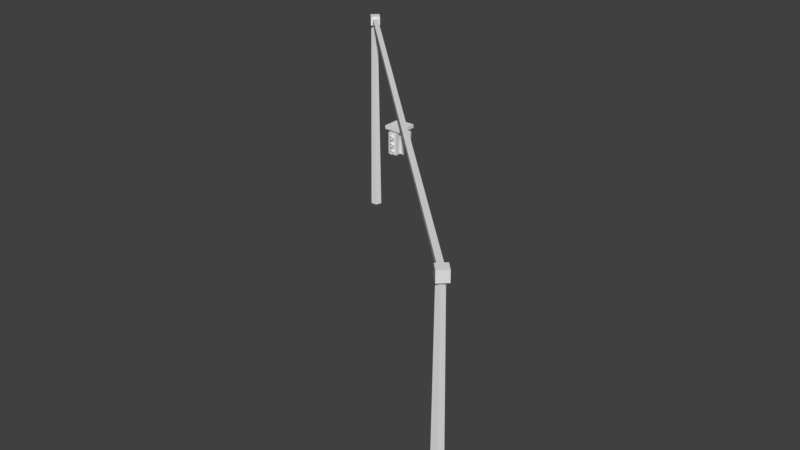 # Source: semaforoT.blend  (saved by Blender 2.78.0; exported with 4.5.12 LTS)
import bpy
from mathutils import Matrix  # noqa: F401  (used for matrix-valued properties, if any)

bpy.ops.wm.read_factory_settings(use_empty=True)
scene = bpy.context.scene
scene.name = 'Scene'

# ---- collections
col_collection_2 = bpy.data.collections.new('Collection 2'); scene.collection.children.link(col_collection_2)

# ---- world
world_world = bpy.data.worlds.new('World'); scene.world = world_world
world_world.color = (0.05088, 0.05088, 0.05088)
world_world.use_sun_shadow = False
world_world.sun_shadow_jitter_overblur = 0.0
world_world.cycles.sampling_method = 'MANUAL'

# ---- meshes
me_cylinder_059 = bpy.data.meshes.new('Cylinder.059')
me_cylinder_059.from_pydata([(-7.737e-08, 1.0, 0.6026), (0.9511, 0.309, 0.6026), (0.5878, -0.809, 0.6026), (-0.5878, -0.809, 0.6026), (-0.9511, 0.309, 0.9982)], [], [(4, 3, 0), (1, 0, 3, 2)])
_uv = me_cylinder_059.uv_layers.new(name='UVMap')
_uv.uv.foreach_set('vector', [0.0756, 0.8058, 0.1002, 0.7764, 0.1002, 0.8352, 0.1347, 0.8239, 0.1002, 0.8352, 0.1002, 0.7764, 0.1347, 0.7876])
me_cylinder_059.use_remesh_preserve_volume = False
me_cylinder_059.use_remesh_preserve_attributes = False
me_cylinder_059.use_mirror_vertex_groups = False
me_cylinder_059.update()
me_cylinder_058 = bpy.data.meshes.new('Cylinder.058')
me_cylinder_058.from_pydata([(-7.737e-08, 1.0, 0.6026), (0.9511, 0.309, 0.6026), (0.5878, -0.809, 0.6026), (-0.5878, -0.809, 0.6026), (-0.9511, 0.309, 0.9982)], [], [(4, 3, 0), (1, 0, 3, 2)])
_uv = me_cylinder_058.uv_layers.new(name='UVMap')
_uv.uv.foreach_set('vector', [0.0756, 0.8058, 0.1002, 0.7764, 0.1002, 0.8352, 0.1347, 0.8239, 0.1002, 0.8352, 0.1002, 0.7764, 0.1347, 0.7876])
me_cylinder_058.use_remesh_preserve_volume = False
me_cylinder_058.use_remesh_preserve_attributes = False
me_cylinder_058.use_mirror_vertex_groups = False
me_cylinder_058.update()
me_cylinder_057 = bpy.data.meshes.new('Cylinder.057')
me_cylinder_057.from_pydata([(-7.737e-08, 1.0, 0.6026), (0.9511, 0.309, 0.6026), (0.5878, -0.809, 0.6026), (-0.5878, -0.809, 0.6026), (-0.9511, 0.309, 0.9982)], [], [(4, 3, 0), (1, 0, 3, 2)])
_uv = me_cylinder_057.uv_layers.new(name='UVMap')
_uv.uv.foreach_set('vector', [0.0756, 0.8058, 0.1002, 0.7764, 0.1002, 0.8352, 0.1347, 0.8239, 0.1002, 0.8352, 0.1002, 0.7764, 0.1347, 0.7876])
me_cylinder_057.use_remesh_preserve_volume = False
me_cylinder_057.use_remesh_preserve_attributes = False
me_cylinder_057.use_mirror_vertex_groups = False
me_cylinder_057.update()
me_cylinder_056 = bpy.data.meshes.new('Cylinder.056')
me_cylinder_056.from_pydata([(-4.059e-09, 0.6595, -0.6595), (-7.122e-09, 0.4025, 23.48), (0.6272, 0.2038, -0.6595), (0.3828, 0.1244, 23.48), (0.3877, -0.5336, -0.6595), (0.2366, -0.3257, 23.48), (-0.3877, -0.5336, -0.6595), (-0.2366, -0.3257, 23.48), (-0.6272, 0.2038, -0.6595), (-0.3828, 0.1244, 23.48), (-0.647, -0.009299, 23.18), (-0.647, -0.009299, 24.26), (0.1274, 0.7495, 23.18), (0.1274, 0.7495, 24.26), (0.1118, -0.7837, 23.18), (0.1118, -0.7837, 24.26), (0.8862, -0.02491, 23.18), (0.8862, -0.02491, 24.26), (0.1637, -0.486, 23.44), (0.1637, -0.486, 24.0), (0.5639, -0.09397, 23.44), (0.5639, -0.09397, 24.0), (43.51, -43.3, 23.44), (43.51, -43.3, 24.0), (43.91, -42.91, 23.44), (43.91, -42.91, 24.0), (43.23, -43.38, 23.18), (43.23, -43.38, 24.26), (44.01, -42.62, 23.18), (44.01, -42.62, 24.26), (43.99, -44.15, 23.18), (43.99, -44.15, 24.26), (44.77, -43.4, 23.18), (44.77, -43.4, 24.26), (43.88, -42.71, -0.6595), (43.88, -42.97, 23.48), (44.51, -43.17, -0.6595), (44.26, -43.25, 23.48), (44.27, -43.9, -0.6595), (44.12, -43.7, 23.48), (43.49, -43.9, -0.6595), (43.64, -43.7, 23.48), (43.25, -43.17, -0.6595), (43.5, -43.25, 23.48), (21.71, -21.5, 22.2), (21.71, -21.5, 23.69), (21.71, -21.39, 22.2), (21.71, -21.39, 23.69), (21.82, -21.5, 22.2), (21.82, -21.5, 23.69), (21.82, -21.39, 22.2), (21.82, -21.39, 23.69), (20.8, -22.4, 22.07), (20.8, -22.4, 22.42), (20.8, -20.48, 22.07), (20.8, -20.48, 22.42), (22.73, -22.4, 22.07), (22.73, -22.4, 22.42), (22.73, -20.48, 22.07), (22.73, -20.48, 22.42), (22.17, -21.91, 19.69), (22.17, -21.91, 21.88), (22.17, -20.96, 19.69), (22.17, -20.96, 21.88), (22.83, -21.91, 19.69), (22.83, -21.91, 21.88), (22.83, -20.96, 19.69), (22.83, -20.96, 21.88), (21.28, -20.96, 19.69), (21.28, -20.96, 21.88), (21.28, -21.91, 19.69), (21.28, -21.91, 21.88), (21.29, -21.84, 19.69), (21.29, -21.84, 21.88), (22.23, -21.84, 19.69), (22.23, -21.84, 21.88), (21.29, -22.5, 19.69), (21.29, -22.5, 21.88), (22.23, -22.5, 19.69), (22.23, -22.5, 21.88), (22.23, -21.02, 19.69), (22.23, -21.02, 21.88), (21.29, -21.02, 19.69), (21.29, -21.02, 21.88), (22.23, -20.37, 19.69), (22.23, -20.37, 21.88), (21.29, -20.37, 19.69), (21.29, -20.37, 21.88), (22.79, -21.18, 21.52), (23.03, -21.18, 21.52), (22.79, -21.27, 21.21), (23.03, -21.27, 21.21), (22.79, -21.58, 21.2), (23.03, -21.58, 21.2), (22.79, -21.69, 21.5), (23.03, -21.69, 21.5), (22.79, -21.44, 21.69), (23.14, -21.44, 21.69), (22.79, -21.18, 20.77), (23.03, -21.18, 20.77), (22.79, -21.27, 20.47), (23.03, -21.27, 20.47), (22.79, -21.58, 20.45), (23.03, -21.58, 20.45), (22.79, -21.69, 20.75), (23.03, -21.69, 20.75), (22.79, -21.44, 20.94), (23.14, -21.44, 20.94), (22.79, -21.18, 20.07), (23.03, -21.18, 20.07), (22.79, -21.27, 19.77), (23.03, -21.27, 19.77), (22.79, -21.58, 19.76), (23.03, -21.58, 19.76), (22.79, -21.69, 20.05), (23.03, -21.69, 20.05), (22.79, -21.44, 20.25), (23.14, -21.44, 20.25), (22.01, -22.47, 21.52), (22.01, -22.71, 21.52), (21.92, -22.47, 21.21), (21.92, -22.71, 21.21), (21.61, -22.47, 21.2), (21.61, -22.71, 21.2), (21.5, -22.47, 21.5), (21.5, -22.71, 21.5), (21.75, -22.47, 21.69), (21.75, -22.81, 21.69), (22.01, -22.47, 20.77), (22.01, -22.71, 20.77), (21.92, -22.47, 20.47), (21.92, -22.71, 20.47), (21.61, -22.47, 20.45), (21.61, -22.71, 20.45), (21.5, -22.47, 20.75), (21.5, -22.71, 20.75), (21.75, -22.47, 20.94), (21.75, -22.81, 20.94), (22.01, -22.47, 20.07), (22.01, -22.71, 20.07), (21.92, -22.47, 19.77), (21.92, -22.71, 19.77), (21.61, -22.47, 19.76), (21.61, -22.71, 19.76), (21.5, -22.47, 20.05), (21.5, -22.71, 20.05), (21.75, -22.47, 20.25), (21.75, -22.81, 20.25), (21.51, -20.4, 20.07), (21.51, -20.16, 20.07), (21.59, -20.4, 19.77), (21.59, -20.16, 19.77), (21.91, -20.4, 19.76), (21.91, -20.16, 19.76), (22.02, -20.4, 20.05), (22.02, -20.16, 20.05), (21.77, -20.4, 20.25), (21.77, -20.05, 20.25), (21.51, -20.4, 20.77), (21.51, -20.16, 20.77), (21.59, -20.4, 20.47), (21.59, -20.16, 20.47), (21.91, -20.4, 20.45), (21.91, -20.16, 20.45), (22.02, -20.4, 20.75), (22.02, -20.16, 20.75), (21.77, -20.4, 20.94), (21.77, -20.05, 20.94), (21.51, -20.4, 21.52), (21.51, -20.16, 21.52), (21.59, -20.4, 21.21), (21.59, -20.16, 21.21), (21.91, -20.4, 21.2), (21.91, -20.16, 21.2), (22.02, -20.4, 21.5), (22.02, -20.16, 21.5), (21.77, -20.4, 21.69), (21.77, -20.05, 21.69)], [], [(0, 1, 3, 2), (2, 3, 5, 4), (4, 5, 7, 6), (6, 7, 9, 8), (8, 9, 1, 0), (10, 11, 13, 12), (12, 13, 17, 16), (16, 17, 15, 14), (14, 15, 11, 10), (12, 16, 14, 10), (17, 13, 11, 15), (18, 19, 21, 20), (20, 21, 25, 24), (24, 25, 23, 22), (22, 23, 19, 18), (20, 24, 22, 18), (25, 21, 19, 23), (26, 27, 29, 28), (28, 29, 33, 32), (32, 33, 31, 30), (30, 31, 27, 26), (28, 32, 30, 26), (33, 29, 27, 31), (34, 35, 37, 36), (36, 37, 39, 38), (38, 39, 41, 40), (40, 41, 43, 42), (42, 43, 35, 34), (44, 45, 47, 46), (46, 47, 51, 50), (50, 51, 49, 48), (48, 49, 45, 44), (46, 50, 48, 44), (51, 47, 45, 49), (52, 53, 55, 54), (54, 55, 59, 58), (58, 59, 57, 56), (56, 57, 53, 52), (54, 58, 56, 52), (59, 55, 53, 57), (60, 61, 63, 62), (62, 63, 67, 66), (66, 67, 65, 64), (64, 65, 61, 60), (62, 66, 64, 60), (67, 63, 61, 65), (68, 70, 71, 69), (72, 73, 75, 74), (74, 75, 79, 78), (78, 79, 77, 76), (76, 77, 73, 72), (74, 78, 76, 72), (79, 75, 73, 77), (80, 81, 83, 82), (82, 83, 87, 86), (86, 87, 85, 84), (84, 85, 81, 80), (82, 86, 84, 80), (87, 83, 81, 85), (88, 89, 91, 90), (90, 91, 93, 92), (92, 93, 95, 94), (94, 95, 97, 96), (96, 97, 89, 88), (98, 99, 101, 100), (100, 101, 103, 102), (102, 103, 105, 104), (104, 105, 107, 106), (106, 107, 99, 98), (108, 109, 111, 110), (110, 111, 113, 112), (112, 113, 115, 114), (114, 115, 117, 116), (116, 117, 109, 108), (118, 119, 121, 120), (120, 121, 123, 122), (122, 123, 125, 124), (124, 125, 127, 126), (126, 127, 119, 118), (128, 129, 131, 130), (130, 131, 133, 132), (132, 133, 135, 134), (134, 135, 137, 136), (136, 137, 129, 128), (138, 139, 141, 140), (140, 141, 143, 142), (142, 143, 145, 144), (144, 145, 147, 146), (146, 147, 139, 138), (148, 149, 151, 150), (150, 151, 153, 152), (152, 153, 155, 154), (154, 155, 157, 156), (156, 157, 149, 148), (158, 159, 161, 160), (160, 161, 163, 162), (162, 163, 165, 164), (164, 165, 167, 166), (166, 167, 159, 158), (168, 169, 171, 170), (170, 171, 173, 172), (172, 173, 175, 174), (174, 175, 177, 176), (176, 177, 169, 168)])
_uv = me_cylinder_056.uv_layers.new(name='UVMap')
_uv.uv.foreach_set('vector', [0.9533, 0.137, 0.06343, 0.1346, 0.06337, 0.1172, 0.9532, 0.1085, 0.9532, 0.1085, 0.06337, 0.1172, 0.06309, 0.09973, 0.9527, 0.07988, 0.9527, 0.07988, 0.06309, 0.09973, 0.06259, 0.08229, 0.9519, 0.05131, 0.9524, 0.1942, 0.0629, 0.1695, 0.06327, 0.1521, 0.953, 0.1656, 0.953, 0.1656, 0.06327, 0.1521, 0.06343, 0.1346, 0.9533, 0.137, 0.2023, 0.3772, 0.2628, 0.3772, 0.2628, 0.4377, 0.2023, 0.4377, 0.2023, 0.4377, 0.2023, 0.4982, 0.1418, 0.4982, 0.1418, 0.4377, 0.1418, 0.4377, 0.08134, 0.4377, 0.08134, 0.3772, 0.1418, 0.3772, 0.3234, 0.3772, 0.3234, 0.4377, 0.2629, 0.4377, 0.2629, 0.3772, 0.2023, 0.4377, 0.1418, 0.4377, 0.1418, 0.3772, 0.2023, 0.3772, 0.1418, 0.4982, 0.2023, 0.4982, 0.2023, 0.5587, 0.1418, 0.5587, 0.0, 0.0, 0.0, 0.0, 0.0, 0.0, 0.0, 0.0, 0.2376, 0.1064, 0.2377, 0.09712, 0.7687, 0.09712, 0.7686, 0.1064, 0.0, 0.0, 0.0, 0.0, 0.0, 0.0, 0.0, 0.0, 0.7687, 0.1064, 0.7686, 0.1157, 0.2376, 0.1157, 0.2377, 0.1064, 0.1376, 0.1129, 0.9325, 0.1129, 0.9323, 0.1268, 0.1374, 0.1268, 0.105, 0.1201, 0.9, 0.1201, 0.9003, 0.134, 0.1052, 0.134, 0.2023, 0.3772, 0.2628, 0.3772, 0.2628, 0.4377, 0.2023, 0.4377, 0.2023, 0.4377, 0.2023, 0.4982, 0.1418, 0.4982, 0.1418, 0.4377, 0.1418, 0.4377, 0.08134, 0.4377, 0.08134, 0.3772, 0.1418, 0.3772, 0.3234, 0.3772, 0.3234, 0.4377, 0.2629, 0.4377, 0.2629, 0.3772, 0.2023, 0.4377, 0.1418, 0.4377, 0.1418, 0.3772, 0.2023, 0.3772, 0.1418, 0.4982, 0.2023, 0.4982, 0.2023, 0.5587, 0.1418, 0.5587, 0.9533, 0.137, 0.06343, 0.1346, 0.06337, 0.1172, 0.9532, 0.1085, 0.9532, 0.1085, 0.06337, 0.1172, 0.06309, 0.09973, 0.9527, 0.07988, 0.9527, 0.07988, 0.06309, 0.09973, 0.06259, 0.08229, 0.9519, 0.05131, 0.9524, 0.1942, 0.0629, 0.1695, 0.06327, 0.1521, 0.953, 0.1656, 0.953, 0.1656, 0.06327, 0.1521, 0.06343, 0.1346, 0.9533, 0.137, 0.5214, 0.07904, 0.4863, 0.1519, 0.4863, 0.08085, 0.5626, 0.1176, 0.5626, 0.1176, 0.4863, 0.08085, 0.554, 0.08073, 0.519, 0.1536, 0.519, 0.1536, 0.554, 0.08073, 0.554, 0.1518, 0.4777, 0.115, 0.4777, 0.115, 0.554, 0.1518, 0.4863, 0.1519, 0.5214, 0.07904, 0.0, 0.0, 0.0, 0.0, 0.0, 0.0, 0.0, 0.0, 0.0, 0.0, 0.0, 0.0, 0.0, 0.0, 0.0, 0.0, 0.901, 0.6933, 0.813, 0.6934, 0.8129, 0.6054, 0.9009, 0.6053, 0.8131, 0.8696, 0.8132, 0.9576, 0.7251, 0.9577, 0.7251, 0.8697, 0.6367, 0.6055, 0.7248, 0.6055, 0.7249, 0.6935, 0.6368, 0.6936, 0.725, 0.7816, 0.7249, 0.6935, 0.813, 0.6934, 0.813, 0.7815, 0.8131, 0.8696, 0.7251, 0.8697, 0.725, 0.7816, 0.813, 0.7815, 0.7248, 0.6055, 0.8129, 0.6054, 0.813, 0.6934, 0.7249, 0.6935, 0.3581, 0.818, 0.3581, 0.7507, 0.4253, 0.7507, 0.4253, 0.818, 0.4253, 0.818, 0.4253, 0.7507, 0.4926, 0.7507, 0.4926, 0.818, 0.4253, 0.8852, 0.4253, 0.9524, 0.3581, 0.9524, 0.3581, 0.8852, 0.2909, 0.818, 0.2909, 0.7507, 0.3581, 0.7507, 0.3581, 0.818, 0.4253, 0.818, 0.4253, 0.8852, 0.3581, 0.8852, 0.3581, 0.818, 0.4253, 0.6835, 0.4253, 0.7507, 0.3581, 0.7507, 0.3581, 0.6835, 0.3581, 0.818, 0.4253, 0.818, 0.4253, 0.7507, 0.3581, 0.7507, 0.3581, 0.818, 0.3581, 0.7507, 0.4253, 0.7507, 0.4253, 0.818, 0.4253, 0.818, 0.4253, 0.7507, 0.4926, 0.7507, 0.4926, 0.818, 0.4253, 0.8852, 0.4253, 0.9524, 0.3581, 0.9524, 0.3581, 0.8852, 0.2909, 0.818, 0.2909, 0.7507, 0.3581, 0.7507, 0.3581, 0.818, 0.4253, 0.818, 0.4253, 0.8852, 0.3581, 0.8852, 0.3581, 0.818, 0.4253, 0.6835, 0.4253, 0.7507, 0.3581, 0.7507, 0.3581, 0.6835, 0.3581, 0.818, 0.3581, 0.7507, 0.4253, 0.7507, 0.4253, 0.818, 0.4253, 0.818, 0.4253, 0.7507, 0.4926, 0.7507, 0.4926, 0.818, 0.4253, 0.8852, 0.4253, 0.9524, 0.3581, 0.9524, 0.3581, 0.8852, 0.2909, 0.818, 0.2909, 0.7507, 0.3581, 0.7507, 0.3581, 0.818, 0.4253, 0.818, 0.4253, 0.8852, 0.3581, 0.8852, 0.3581, 0.818, 0.4253, 0.6835, 0.4253, 0.7507, 0.3581, 0.7507, 0.3581, 0.6835, 0.07557, 0.8853, 0.04792, 0.8853, 0.04792, 0.849, 0.07557, 0.849, 0.07557, 0.849, 0.04792, 0.849, 0.04792, 0.8127, 0.07557, 0.8127, 0.07557, 0.8127, 0.04792, 0.8127, 0.04792, 0.7764, 0.07557, 0.7764, 0.07557, 0.958, 0.04792, 0.958, 0.03571, 0.9217, 0.07557, 0.9217, 0.07557, 0.9217, 0.03571, 0.9217, 0.04792, 0.8853, 0.07557, 0.8853, 0.07557, 0.8853, 0.04792, 0.8853, 0.04792, 0.849, 0.07557, 0.849, 0.07557, 0.849, 0.04792, 0.849, 0.04792, 0.8127, 0.07557, 0.8127, 0.07557, 0.8127, 0.04792, 0.8127, 0.04792, 0.7764, 0.07557, 0.7764, 0.07557, 0.958, 0.04792, 0.958, 0.03571, 0.9217, 0.07557, 0.9217, 0.07557, 0.9217, 0.03571, 0.9217, 0.04792, 0.8853, 0.07557, 0.8853, 0.07557, 0.8853, 0.04792, 0.8853, 0.04792, 0.849, 0.07557, 0.849, 0.07557, 0.849, 0.04792, 0.849, 0.04792, 0.8127, 0.07557, 0.8127, 0.07557, 0.8127, 0.04792, 0.8127, 0.04792, 0.7764, 0.07557, 0.7764, 0.07557, 0.958, 0.04792, 0.958, 0.03571, 0.9217, 0.07557, 0.9217, 0.07557, 0.9217, 0.03571, 0.9217, 0.04792, 0.8853, 0.07557, 0.8853, 0.07557, 0.8853, 0.04792, 0.8853, 0.04792, 0.849, 0.07557, 0.849, 0.07557, 0.849, 0.04792, 0.849, 0.04792, 0.8127, 0.07557, 0.8127, 0.07557, 0.8127, 0.04792, 0.8127, 0.04792, 0.7764, 0.07557, 0.7764, 0.07557, 0.958, 0.04792, 0.958, 0.03571, 0.9217, 0.07557, 0.9217, 0.07557, 0.9217, 0.03571, 0.9217, 0.04792, 0.8853, 0.07557, 0.8853, 0.07557, 0.8853, 0.04792, 0.8853, 0.04792, 0.849, 0.07557, 0.849, 0.07557, 0.849, 0.04792, 0.849, 0.04792, 0.8127, 0.07557, 0.8127, 0.07557, 0.8127, 0.04792, 0.8127, 0.04792, 0.7764, 0.07557, 0.7764, 0.07557, 0.958, 0.04792, 0.958, 0.03571, 0.9217, 0.07557, 0.9217, 0.07557, 0.9217, 0.03571, 0.9217, 0.04792, 0.8853, 0.07557, 0.8853, 0.07557, 0.8853, 0.04792, 0.8853, 0.04792, 0.849, 0.07557, 0.849, 0.07557, 0.849, 0.04792, 0.849, 0.04792, 0.8127, 0.07557, 0.8127, 0.07557, 0.8127, 0.04792, 0.8127, 0.04792, 0.7764, 0.07557, 0.7764, 0.07557, 0.958, 0.04792, 0.958, 0.03571, 0.9217, 0.07557, 0.9217, 0.07557, 0.9217, 0.03571, 0.9217, 0.04792, 0.8853, 0.07557, 0.8853, 0.07557, 0.8853, 0.04792, 0.8853, 0.04792, 0.849, 0.07557, 0.849, 0.07557, 0.849, 0.04792, 0.849, 0.04792, 0.8127, 0.07557, 0.8127, 0.07557, 0.8127, 0.04792, 0.8127, 0.04792, 0.7764, 0.07557, 0.7764, 0.07557, 0.958, 0.04792, 0.958, 0.03571, 0.9217, 0.07557, 0.9217, 0.07557, 0.9217, 0.03571, 0.9217, 0.04792, 0.8853, 0.07557, 0.8853, 0.07557, 0.8853, 0.04792, 0.8853, 0.04792, 0.849, 0.07557, 0.849, 0.07557, 0.849, 0.04792, 0.849, 0.04792, 0.8127, 0.07557, 0.8127, 0.07557, 0.8127, 0.04792, 0.8127, 0.04792, 0.7764, 0.07557, 0.7764, 0.07557, 0.958, 0.04792, 0.958, 0.03571, 0.9217, 0.07557, 0.9217, 0.07557, 0.9217, 0.03571, 0.9217, 0.04792, 0.8853, 0.07557, 0.8853, 0.07557, 0.8853, 0.04792, 0.8853, 0.04792, 0.849, 0.07557, 0.849, 0.07557, 0.849, 0.04792, 0.849, 0.04792, 0.8127, 0.07557, 0.8127, 0.07557, 0.8127, 0.04792, 0.8127, 0.04792, 0.7764, 0.07557, 0.7764, 0.07557, 0.958, 0.04792, 0.958, 0.03571, 0.9217, 0.07557, 0.9217, 0.07557, 0.9217, 0.03571, 0.9217, 0.04792, 0.8853, 0.07557, 0.8853])
me_cylinder_056.use_remesh_preserve_volume = False
me_cylinder_056.use_remesh_preserve_attributes = False
me_cylinder_056.use_mirror_vertex_groups = False
me_cylinder_056.update()
me_cylinder_055 = bpy.data.meshes.new('Cylinder.055')
me_cylinder_055.from_pydata([(-7.737e-08, 1.0, 0.6026), (0.9511, 0.309, 0.6026), (0.5878, -0.809, 0.6026), (-0.5878, -0.809, 0.6026), (-0.9511, 0.309, 0.9982)], [], [(4, 3, 0), (1, 0, 3, 2)])
_uv = me_cylinder_055.uv_layers.new(name='UVMap')
_uv.uv.foreach_set('vector', [0.0756, 0.8058, 0.1002, 0.7764, 0.1002, 0.8352, 0.1347, 0.8239, 0.1002, 0.8352, 0.1002, 0.7764, 0.1347, 0.7876])
me_cylinder_055.use_remesh_preserve_volume = False
me_cylinder_055.use_remesh_preserve_attributes = False
me_cylinder_055.use_mirror_vertex_groups = False
me_cylinder_055.update()
me_cylinder_054 = bpy.data.meshes.new('Cylinder.054')
me_cylinder_054.from_pydata([(-7.737e-08, 1.0, 0.6026), (0.9511, 0.309, 0.6026), (0.5878, -0.809, 0.6026), (-0.5878, -0.809, 0.6026), (-0.9511, 0.309, 0.9982)], [], [(4, 3, 0), (1, 0, 3, 2)])
_uv = me_cylinder_054.uv_layers.new(name='UVMap')
_uv.uv.foreach_set('vector', [0.0756, 0.8058, 0.1002, 0.7764, 0.1002, 0.8352, 0.1347, 0.8239, 0.1002, 0.8352, 0.1002, 0.7764, 0.1347, 0.7876])
me_cylinder_054.use_remesh_preserve_volume = False
me_cylinder_054.use_remesh_preserve_attributes = False
me_cylinder_054.use_mirror_vertex_groups = False
me_cylinder_054.update()
me_cylinder_053 = bpy.data.meshes.new('Cylinder.053')
me_cylinder_053.from_pydata([(-7.737e-08, 1.0, 0.6026), (0.9511, 0.309, 0.6026), (0.5878, -0.809, 0.6026), (-0.5878, -0.809, 0.6026), (-0.9511, 0.309, 0.9982)], [], [(4, 3, 0), (1, 0, 3, 2)])
_uv = me_cylinder_053.uv_layers.new(name='UVMap')
_uv.uv.foreach_set('vector', [0.0756, 0.8058, 0.1002, 0.7764, 0.1002, 0.8352, 0.1347, 0.8239, 0.1002, 0.8352, 0.1002, 0.7764, 0.1347, 0.7876])
me_cylinder_053.use_remesh_preserve_volume = False
me_cylinder_053.use_remesh_preserve_attributes = False
me_cylinder_053.use_mirror_vertex_groups = False
me_cylinder_053.update()
me_cylinder_049 = bpy.data.meshes.new('Cylinder.049')
me_cylinder_049.from_pydata([(-7.737e-08, 1.0, 0.6026), (0.9511, 0.309, 0.6026), (0.5878, -0.809, 0.6026), (-0.5878, -0.809, 0.6026), (-0.9511, 0.309, 0.9982)], [], [(4, 3, 0), (1, 0, 3, 2)])
_uv = me_cylinder_049.uv_layers.new(name='UVMap')
_uv.uv.foreach_set('vector', [0.0756, 0.8058, 0.1002, 0.7764, 0.1002, 0.8352, 0.1347, 0.8239, 0.1002, 0.8352, 0.1002, 0.7764, 0.1347, 0.7876])
me_cylinder_049.use_remesh_preserve_volume = False
me_cylinder_049.use_remesh_preserve_attributes = False
me_cylinder_049.use_mirror_vertex_groups = False
me_cylinder_049.update()
me_cylinder_048 = bpy.data.meshes.new('Cylinder.048')
me_cylinder_048.from_pydata([(-7.737e-08, 1.0, 0.6026), (0.9511, 0.309, 0.6026), (0.5878, -0.809, 0.6026), (-0.5878, -0.809, 0.6026), (-0.9511, 0.309, 0.9982)], [], [(4, 3, 0), (1, 0, 3, 2)])
_uv = me_cylinder_048.uv_layers.new(name='UVMap')
_uv.uv.foreach_set('vector', [0.0756, 0.8058, 0.1002, 0.7764, 0.1002, 0.8352, 0.1347, 0.8239, 0.1002, 0.8352, 0.1002, 0.7764, 0.1347, 0.7876])
me_cylinder_048.use_remesh_preserve_volume = False
me_cylinder_048.use_remesh_preserve_attributes = False
me_cylinder_048.use_mirror_vertex_groups = False
me_cylinder_048.update()
me_cylinder_047 = bpy.data.meshes.new('Cylinder.047')
me_cylinder_047.from_pydata([(-7.737e-08, 1.0, 0.6026), (0.9511, 0.309, 0.6026), (0.5878, -0.809, 0.6026), (-0.5878, -0.809, 0.6026), (-0.9511, 0.309, 0.9982)], [], [(4, 3, 0), (1, 0, 3, 2)])
_uv = me_cylinder_047.uv_layers.new(name='UVMap')
_uv.uv.foreach_set('vector', [0.0756, 0.8058, 0.1002, 0.7764, 0.1002, 0.8352, 0.1347, 0.8239, 0.1002, 0.8352, 0.1002, 0.7764, 0.1347, 0.7876])
me_cylinder_047.use_remesh_preserve_volume = False
me_cylinder_047.use_remesh_preserve_attributes = False
me_cylinder_047.use_mirror_vertex_groups = False
me_cylinder_047.update()

# ---- objects
ob_cylinder_025 = bpy.data.objects.new('Cylinder.025', me_cylinder_059)
ob_cylinder_024 = bpy.data.objects.new('Cylinder.024', me_cylinder_058)
ob_cylinder_023 = bpy.data.objects.new('Cylinder.023', me_cylinder_057)
ob_cylinder_022 = bpy.data.objects.new('Cylinder.022', me_cylinder_056)
ob_cylinder_021 = bpy.data.objects.new('Cylinder.021', me_cylinder_055)
ob_cylinder_020 = bpy.data.objects.new('Cylinder.020', me_cylinder_054)
ob_cylinder_019 = bpy.data.objects.new('Cylinder.019', me_cylinder_053)
ob_cylinder_015 = bpy.data.objects.new('Cylinder.015', me_cylinder_049)
ob_cylinder_014 = bpy.data.objects.new('Cylinder.014', me_cylinder_048)
ob_cylinder_013 = bpy.data.objects.new('Cylinder.013', me_cylinder_047)

# ---- transforms, parenting, visibility, modifiers, constraints
ob_cylinder_025.location = (-0.002474, 0.369, 7.051)
ob_cylinder_025.rotation_euler = (1.571, 1.218, -3.142)
ob_cylinder_025.scale = (0.08804, 0.08804, 0.08804)
ob_cylinder_025.lineart.crease_threshold = 0.0
ob_cylinder_024.location = (-0.002474, 0.369, 6.803)
ob_cylinder_024.rotation_euler = (1.571, 1.218, -3.142)
ob_cylinder_024.scale = (0.08804, 0.08804, 0.08804)
ob_cylinder_024.lineart.crease_threshold = 0.0
ob_cylinder_023.location = (-0.002474, 0.369, 6.575)
ob_cylinder_023.rotation_euler = (1.571, 1.218, -3.142)
ob_cylinder_023.scale = (0.08804, 0.08804, 0.08804)
ob_cylinder_023.lineart.crease_threshold = 0.0
ob_cylinder_022.location = (-7.163, 7.057, 0.0)
ob_cylinder_022.scale = (0.3291, 0.3291, 0.3291)
ob_cylinder_022.lineart.crease_threshold = 0.0
ob_cylinder_021.location = (-0.002474, -0.3651, 6.575)
ob_cylinder_021.rotation_euler = (1.571, 1.218, -6.283)
ob_cylinder_021.scale = (0.08804, 0.08804, 0.08804)
ob_cylinder_021.lineart.crease_threshold = 0.0
ob_cylinder_020.location = (-0.002474, -0.3651, 6.803)
ob_cylinder_020.rotation_euler = (1.571, 1.218, -6.283)
ob_cylinder_020.scale = (0.08804, 0.08804, 0.08804)
ob_cylinder_020.lineart.crease_threshold = 0.0
ob_cylinder_019.location = (-0.002474, -0.3651, 7.051)
ob_cylinder_019.rotation_euler = (1.571, 1.218, -6.283)
ob_cylinder_019.scale = (0.08804, 0.08804, 0.08804)
ob_cylinder_019.lineart.crease_threshold = 0.0
ob_cylinder_015.location = (0.3646, 0.001926, 6.575)
ob_cylinder_015.rotation_euler = (1.571, 1.218, -4.712)
ob_cylinder_015.scale = (0.08804, 0.08804, 0.08804)
ob_cylinder_015.lineart.crease_threshold = 0.0
ob_cylinder_014.location = (0.3646, 0.001926, 6.803)
ob_cylinder_014.rotation_euler = (1.571, 1.218, -4.712)
ob_cylinder_014.scale = (0.08804, 0.08804, 0.08804)
ob_cylinder_014.lineart.crease_threshold = 0.0
ob_cylinder_013.location = (0.3646, 0.001926, 7.051)
ob_cylinder_013.rotation_euler = (1.571, 1.218, -4.712)
ob_cylinder_013.scale = (0.08804, 0.08804, 0.08804)
ob_cylinder_013.lineart.crease_threshold = 0.0

# ---- collection membership
col_collection_2.objects.link(ob_cylinder_025)
col_collection_2.objects.link(ob_cylinder_024)
col_collection_2.objects.link(ob_cylinder_023)
col_collection_2.objects.link(ob_cylinder_022)
col_collection_2.objects.link(ob_cylinder_021)
col_collection_2.objects.link(ob_cylinder_020)
col_collection_2.objects.link(ob_cylinder_019)
col_collection_2.objects.link(ob_cylinder_015)
col_collection_2.objects.link(ob_cylinder_014)
col_collection_2.objects.link(ob_cylinder_013)

# ---- scene / render settings (as saved in the file)
scene.frame_start = 1; scene.frame_end = 250; scene.frame_set(4)
scene.render.engine = 'BLENDER_EEVEE_NEXT'
scene.render.resolution_percentage = 50
scene.render.dither_intensity = 0.0
scene.cycles.use_denoising = False
scene.cycles.samples = 128
scene.cycles.sampling_pattern = 'TABULATED_SOBOL'
scene.cycles.light_sampling_threshold = 0.0
scene.cycles.use_adaptive_sampling = False
scene.cycles.use_light_tree = False
scene.cycles.blur_glossy = 0.0
scene.cycles.sample_clamp_indirect = 0.0
scene.view_settings.view_transform = 'Standard'
bpy.context.view_layer.update()

# ---- added for rendering (the .blend has no active camera and no usable light): camera, sun
cam_auto = bpy.data.cameras.new('AutoCamera')
cam_auto.lens = 50.0
cam_auto.sensor_width = 36.0
cam_auto.clip_end = 1000.0
ob_auto_camera = bpy.data.objects.new('AutoCamera', cam_auto)
scene.collection.objects.link(ob_auto_camera)
ob_auto_camera.location = (20.9721, -25.1363, 20.5843)
ob_auto_camera.rotation_euler = (1.09748, -7.21219e-08, 0.694738)
scene.camera = ob_auto_camera
light_auto_sun = bpy.data.lights.new('AutoSun', 'SUN')
light_auto_sun.energy = 3.0
light_auto_sun.angle = 0.0523599
ob_auto_sun = bpy.data.objects.new('AutoSun', light_auto_sun)
scene.collection.objects.link(ob_auto_sun)
ob_auto_sun.rotation_euler = (0.872665, 0.174533, 0.523599)
bpy.context.view_layer.update()
